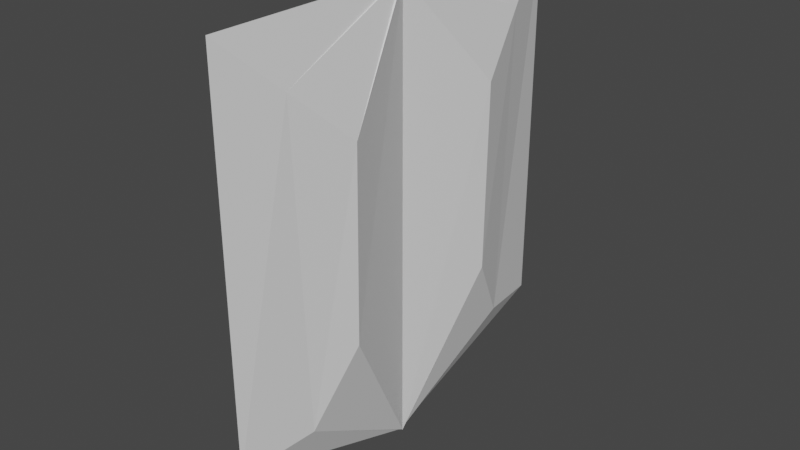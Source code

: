 # Source: ShutingDoor.blend  (saved by Blender 3.4.6; exported with 4.5.12 LTS)
import bpy
from mathutils import Matrix  # noqa: F401  (used for matrix-valued properties, if any)

bpy.ops.wm.read_factory_settings(use_empty=True)
scene = bpy.context.scene
scene.name = 'Scene'

# ---- collections
col_collection = bpy.data.collections.new('Collection'); scene.collection.children.link(col_collection)

# ---- materials (node trees are filled in below, after node groups)
mat_material = bpy.data.materials.new('Material')
mat_material.alpha_threshold = 0.0
mat_material.use_transparent_shadow = False
mat_material.roughness = 0.5
mat_material.line_color = (0.0, 0.0, 0.0, 1.0)

# ---- material node trees
mat_material.use_nodes = True; mat_material.node_tree.nodes.clear()
_N = mat_material.node_tree.nodes; _L = mat_material.node_tree.links
n0 = _N.new('ShaderNodeOutputMaterial'); n0.name = 'Material Output'; n0.location = (300, 300)
n1 = _N.new('ShaderNodeBsdfPrincipled'); n1.name = 'Principled BSDF'; n1.location = (10, 300)
n1.distribution = 'GGX'
n1.subsurface_method = 'RANDOM_WALK_SKIN'
n1.inputs[3].default_value = 1.45
n1.inputs[27].default_value = (0.0, 0.0, 0.0, 1.0)
n1.inputs[28].default_value = 1.0
_L.new(n1.outputs[0], n0.inputs[0])
n0.is_active_output = True

# ---- world
world_world = bpy.data.worlds.new('World'); scene.world = world_world
world_world.use_nodes = True; world_world.node_tree.nodes.clear()
_N = world_world.node_tree.nodes; _L = world_world.node_tree.links
n0 = _N.new('ShaderNodeOutputWorld'); n0.name = 'World Output'; n0.location = (300, 300)
n1 = _N.new('ShaderNodeBackground'); n1.name = 'Background'; n1.location = (10, 300)
n1.inputs[0].default_value = (0.05088, 0.05088, 0.05088, 1.0)
_L.new(n1.outputs[0], n0.inputs[0])
n0.is_active_output = True
world_world.color = (0.05088, 0.05088, 0.05088)
world_world.use_sun_shadow = False
world_world.sun_shadow_jitter_overblur = 0.0

# ---- meshes
me_cube = bpy.data.meshes.new('Cube')
me_cube.from_pydata([(4.308, 0.4376, 0.5207), (4.116, 0.4329, -0.3154), (4.308, -0.4295, 0.5207), (4.116, -0.4329, -0.3154), (-4.633, 0.4376, 0.5207), (-4.44, 0.4329, -0.3154), (-4.633, -0.4295, 0.5207), (-4.44, -0.4329, -0.3154), (-0.6557, 0.0003025, -1.0), (-0.6557, -0.0003025, -1.0), (0.331, 0.0003025, 1.0), (0.331, -0.0003025, 1.0), (-0.6557, -0.0003025, 1.0), (-0.6557, 0.0003025, 1.0), (0.331, -0.0003025, -1.0), (0.331, 0.0003025, -1.0), (-0.6557, 0.0003025, -1.0), (-0.6557, -0.0003025, -1.0), (-0.6557, -0.0003025, 1.0), (-0.6557, 0.0003025, 1.0), (-0.6557, 0.0003025, -1.0), (-0.6557, -0.0003025, -1.0), (-0.6557, -0.0003025, 1.0), (-0.6557, 0.0003025, 1.0), (-0.6557, 0.0003025, -1.0), (-0.6557, -0.0003025, -1.0), (0.331, 0.0003025, 1.0), (0.331, -0.0003025, 1.0), (-0.6557, -0.0003025, 1.0), (-0.6557, 0.0003025, 1.0), (0.331, -0.0003025, -1.0), (0.331, 0.0003025, -1.0), (-0.6557, 0.0003025, -1.0), (-0.6557, -0.0003025, -1.0), (-0.6557, -0.0003025, 1.0), (-0.6557, 0.0003025, 1.0), (-0.6904, 0.0003025, -1.0), (-0.6904, -0.0003025, -1.0), (-0.6904, -0.0003025, 1.0), (-0.6904, 0.0003025, 1.0), (-0.1623, 1.0, -0.6844), (-0.1623, -1.0, 1.0), (-0.1623, -1.0, -0.6844), (-0.1623, 1.0, 1.0), (-0.1623, 0.0003025, -1.0), (-0.1623, -0.0003025, -1.0), (-0.1623, 0.0003025, 1.0), (-0.1623, -0.0003025, 1.0), (-0.1623, 0.0003025, -1.0), (-0.1623, -0.0003025, -1.0), (-0.1623, 0.0003025, 1.0), (-0.1623, -0.0003025, 1.0), (-2.301, 0.6473, -0.638), (-2.398, -0.7148, 0.7603), (-0.409, 0.0003025, -1.0), (-0.409, -0.0003025, -1.0), (-0.409, 0.0003025, -1.0), (-0.409, -0.0003025, -1.0), (-2.301, -0.6473, -0.638), (-2.398, 0.7188, 0.7603), (-0.409, 0.0003025, 1.0), (-0.409, -0.0003025, 1.0), (-0.409, 0.0003025, 1.0), (-0.409, -0.0003025, 1.0), (1.977, -0.6473, -0.638), (2.073, 0.7188, 0.7603), (0.08435, 0.0003025, 1.0), (0.08435, -0.0003025, 1.0), (0.08435, 0.0003025, 1.0), (0.08435, -0.0003025, 1.0), (1.977, 0.6473, -0.638), (2.073, -0.7148, 0.7603), (0.08435, 0.0003025, -1.0), (0.08435, -0.0003025, -1.0), (0.08435, 0.0003025, -1.0), (0.08435, -0.0003025, -1.0)], [], [(61, 12, 6, 53), (58, 53, 6, 7), (8, 13, 4, 5), (73, 14, 3, 64), (14, 11, 2, 3), (70, 65, 0, 1), (1, 0, 10, 15), (15, 10, 11, 14), (70, 1, 15, 72), (21, 22, 34, 33), (7, 6, 12, 9), (13, 8, 16, 19), (59, 4, 13, 60), (13, 12, 28, 29), (19, 16, 20, 23), (12, 13, 19, 18), (8, 9, 17, 16), (9, 12, 18, 17), (67, 11, 27, 69), (18, 19, 23, 22), (17, 18, 22, 21), (16, 17, 21, 20), (74, 31, 30, 75), (62, 29, 28, 63), (35, 32, 36, 39), (11, 10, 26, 27), (23, 20, 32, 35), (72, 15, 31, 74), (15, 14, 30, 31), (20, 21, 33, 32), (60, 13, 29, 62), (55, 9, 25, 57), (9, 8, 24, 25), (22, 23, 35, 34), (37, 38, 39, 36), (34, 35, 39, 38), (33, 34, 38, 37), (32, 33, 37, 36), (73, 45, 49, 75), (66, 46, 50, 68), (54, 44, 48, 56), (68, 50, 51, 69), (56, 48, 49, 57), (61, 47, 51, 63), (65, 43, 46, 66), (52, 40, 44, 54), (52, 59, 43, 40), (55, 45, 42, 58), (64, 71, 41, 42), (67, 47, 41, 71), (9, 55, 58, 7), (5, 4, 59, 52), (5, 52, 54, 8), (12, 61, 63, 28), (24, 56, 57, 25), (8, 54, 56, 24), (45, 55, 57, 49), (46, 60, 62, 50), (50, 62, 63, 51), (43, 59, 60, 46), (42, 41, 53, 58), (47, 61, 53, 41), (11, 67, 71, 2), (3, 2, 71, 64), (0, 65, 66, 10), (26, 68, 69, 27), (10, 66, 68, 26), (14, 73, 75, 30), (44, 72, 74, 48), (48, 74, 75, 49), (47, 67, 69, 51), (40, 70, 72, 44), (40, 43, 65, 70), (45, 73, 64, 42)])
_uv = me_cube.uv_layers.new(name='UVMap')
_uv.uv.foreach_set('vector', [0.8125, 0.6296, 0.875, 0.6296, 0.875, 0.75, 0.8125, 0.75, 0.375, 0.9375, 0.625, 0.9375, 0.625, 1.0, 0.375, 1.0, 0.375, 0.1296, 0.625, 0.1296, 0.625, 0.25, 0.375, 0.25, 0.3125, 0.6296, 0.375, 0.6296, 0.375, 0.75, 0.3125, 0.75, 0.375, 0.6296, 0.625, 0.6296, 0.625, 0.75, 0.375, 0.75, 0.375, 0.4375, 0.625, 0.4375, 0.625, 0.5, 0.375, 0.5, 0.375, 0.5, 0.625, 0.5, 0.625, 0.6204, 0.375, 0.6204, 0.375, 0.6204, 0.625, 0.6204, 0.625, 0.6296, 0.375, 0.6296, 0.3125, 0.5, 0.375, 0.5, 0.375, 0.6204, 0.3125, 0.6204, 0.375, 0.1204, 0.625, 0.1204, 0.625, 0.1204, 0.375, 0.1204, 0.375, 0.0, 0.625, 0.0, 0.625, 0.1204, 0.375, 0.1204, 0.625, 0.1296, 0.375, 0.1296, 0.375, 0.1296, 0.625, 0.1296, 0.8125, 0.5, 0.875, 0.5, 0.875, 0.6204, 0.8125, 0.6204, 0.875, 0.6204, 0.875, 0.6296, 0.875, 0.6296, 0.875, 0.6204, 0.625, 0.1296, 0.375, 0.1296, 0.375, 0.1296, 0.625, 0.1296, 0.875, 0.6296, 0.875, 0.6204, 0.875, 0.6204, 0.875, 0.6296, 0.125, 0.6204, 0.125, 0.6296, 0.125, 0.6296, 0.125, 0.6204, 0.375, 0.1204, 0.625, 0.1204, 0.625, 0.1204, 0.375, 0.1204, 0.6875, 0.6296, 0.625, 0.6296, 0.625, 0.6296, 0.6875, 0.6296, 0.875, 0.6296, 0.875, 0.6204, 0.875, 0.6204, 0.875, 0.6296, 0.375, 0.1204, 0.625, 0.1204, 0.625, 0.1204, 0.375, 0.1204, 0.125, 0.6204, 0.125, 0.6296, 0.125, 0.6296, 0.125, 0.6204, 0.3125, 0.6204, 0.375, 0.6204, 0.375, 0.6296, 0.3125, 0.6296, 0.8125, 0.6204, 0.875, 0.6204, 0.875, 0.6296, 0.8125, 0.6296, 0.625, 0.1296, 0.375, 0.1296, 0.375, 0.1296, 0.625, 0.1296, 0.625, 0.6296, 0.625, 0.6204, 0.625, 0.6204, 0.625, 0.6296, 0.625, 0.1296, 0.375, 0.1296, 0.375, 0.1296, 0.625, 0.1296, 0.3125, 0.6204, 0.375, 0.6204, 0.375, 0.6204, 0.3125, 0.6204, 0.375, 0.6204, 0.375, 0.6296, 0.375, 0.6296, 0.375, 0.6204, 0.125, 0.6204, 0.125, 0.6296, 0.125, 0.6296, 0.125, 0.6204, 0.8125, 0.6204, 0.875, 0.6204, 0.875, 0.6204, 0.8125, 0.6204, 0.1875, 0.6296, 0.125, 0.6296, 0.125, 0.6296, 0.1875, 0.6296, 0.125, 0.6296, 0.125, 0.6204, 0.125, 0.6204, 0.125, 0.6296, 0.875, 0.6296, 0.875, 0.6204, 0.875, 0.6204, 0.875, 0.6296, 0.375, 0.1204, 0.625, 0.1204, 0.625, 0.1296, 0.375, 0.1296, 0.875, 0.6296, 0.875, 0.6204, 0.875, 0.6204, 0.875, 0.6296, 0.375, 0.1204, 0.625, 0.1204, 0.625, 0.1204, 0.375, 0.1204, 0.125, 0.6204, 0.125, 0.6296, 0.125, 0.6296, 0.125, 0.6204, 0.3125, 0.6296, 0.25, 0.6296, 0.25, 0.6296, 0.3125, 0.6296, 0.6875, 0.6204, 0.75, 0.6204, 0.75, 0.6204, 0.6875, 0.6204, 0.1875, 0.6204, 0.25, 0.6204, 0.25, 0.6204, 0.1875, 0.6204, 0.6875, 0.6204, 0.75, 0.6204, 0.75, 0.6296, 0.6875, 0.6296, 0.1875, 0.6204, 0.25, 0.6204, 0.25, 0.6296, 0.1875, 0.6296, 0.8125, 0.6296, 0.75, 0.6296, 0.75, 0.6296, 0.8125, 0.6296, 0.6875, 0.5, 0.75, 0.5, 0.75, 0.6204, 0.6875, 0.6204, 0.1875, 0.5, 0.25, 0.5, 0.25, 0.6204, 0.1875, 0.6204, 0.375, 0.3125, 0.625, 0.3125, 0.625, 0.375, 0.375, 0.375, 0.1875, 0.6296, 0.25, 0.6296, 0.25, 0.75, 0.1875, 0.75, 0.375, 0.8125, 0.625, 0.8125, 0.625, 0.875, 0.375, 0.875, 0.6875, 0.6296, 0.75, 0.6296, 0.75, 0.75, 0.6875, 0.75, 0.125, 0.6296, 0.1875, 0.6296, 0.1875, 0.75, 0.125, 0.75, 0.375, 0.25, 0.625, 0.25, 0.625, 0.3125, 0.375, 0.3125, 0.125, 0.5, 0.1875, 0.5, 0.1875, 0.6204, 0.125, 0.6204, 0.875, 0.6296, 0.8125, 0.6296, 0.8125, 0.6296, 0.875, 0.6296, 0.125, 0.6204, 0.1875, 0.6204, 0.1875, 0.6296, 0.125, 0.6296, 0.125, 0.6204, 0.1875, 0.6204, 0.1875, 0.6204, 0.125, 0.6204, 0.25, 0.6296, 0.1875, 0.6296, 0.1875, 0.6296, 0.25, 0.6296, 0.75, 0.6204, 0.8125, 0.6204, 0.8125, 0.6204, 0.75, 0.6204, 0.75, 0.6204, 0.8125, 0.6204, 0.8125, 0.6296, 0.75, 0.6296, 0.75, 0.5, 0.8125, 0.5, 0.8125, 0.6204, 0.75, 0.6204, 0.375, 0.875, 0.625, 0.875, 0.625, 0.9375, 0.375, 0.9375, 0.75, 0.6296, 0.8125, 0.6296, 0.8125, 0.75, 0.75, 0.75, 0.625, 0.6296, 0.6875, 0.6296, 0.6875, 0.75, 0.625, 0.75, 0.375, 0.75, 0.625, 0.75, 0.625, 0.8125, 0.375, 0.8125, 0.625, 0.5, 0.6875, 0.5, 0.6875, 0.6204, 0.625, 0.6204, 0.625, 0.6204, 0.6875, 0.6204, 0.6875, 0.6296, 0.625, 0.6296, 0.625, 0.6204, 0.6875, 0.6204, 0.6875, 0.6204, 0.625, 0.6204, 0.375, 0.6296, 0.3125, 0.6296, 0.3125, 0.6296, 0.375, 0.6296, 0.25, 0.6204, 0.3125, 0.6204, 0.3125, 0.6204, 0.25, 0.6204, 0.25, 0.6204, 0.3125, 0.6204, 0.3125, 0.6296, 0.25, 0.6296, 0.75, 0.6296, 0.6875, 0.6296, 0.6875, 0.6296, 0.75, 0.6296, 0.25, 0.5, 0.3125, 0.5, 0.3125, 0.6204, 0.25, 0.6204, 0.375, 0.375, 0.625, 0.375, 0.625, 0.4375, 0.375, 0.4375, 0.25, 0.6296, 0.3125, 0.6296, 0.3125, 0.75, 0.25, 0.75])
me_cube.materials.append(mat_material)
me_cube.use_mirror_vertex_groups = False
me_cube.update()

# ---- objects
ob_cube = bpy.data.objects.new('Cube', me_cube)

# ---- transforms, parenting, visibility, modifiers, constraints
ob_cube.location = (0.0, 0.0, 0.0)
ob_cube.scale = (-0.2288, 6.982, 7.648)
ob_cube.lock_rotations_4d = False
ob_cube.empty_display_type = 'ARROWS'
ob_cube.lineart.crease_threshold = 0.0

# ---- collection membership
col_collection.objects.link(ob_cube)

# ---- scene / render settings (as saved in the file)
scene.frame_start = 1; scene.frame_end = 250; scene.frame_set(1)
scene.render.engine = 'BLENDER_EEVEE_NEXT'
scene.cycles.sampling_pattern = 'TABULATED_SOBOL'
scene.cycles.use_light_tree = False
scene.view_settings.view_transform = 'Filmic'
bpy.context.view_layer.update()

# ---- added for rendering (the .blend has no active camera and no usable light): camera, sun
cam_auto = bpy.data.cameras.new('AutoCamera')
cam_auto.lens = 50.0
cam_auto.sensor_width = 36.0
cam_auto.clip_end = 1000.0
ob_auto_camera = bpy.data.objects.new('AutoCamera', cam_auto)
scene.collection.objects.link(ob_auto_camera)
ob_auto_camera.location = (19.2922, -23.106, 15.404)
ob_auto_camera.rotation_euler = (1.09748, -7.21219e-08, 0.694738)
scene.camera = ob_auto_camera
light_auto_sun = bpy.data.lights.new('AutoSun', 'SUN')
light_auto_sun.energy = 3.0
light_auto_sun.angle = 0.0523599
ob_auto_sun = bpy.data.objects.new('AutoSun', light_auto_sun)
scene.collection.objects.link(ob_auto_sun)
ob_auto_sun.rotation_euler = (0.872665, 0.174533, 0.523599)
bpy.context.view_layer.update()
